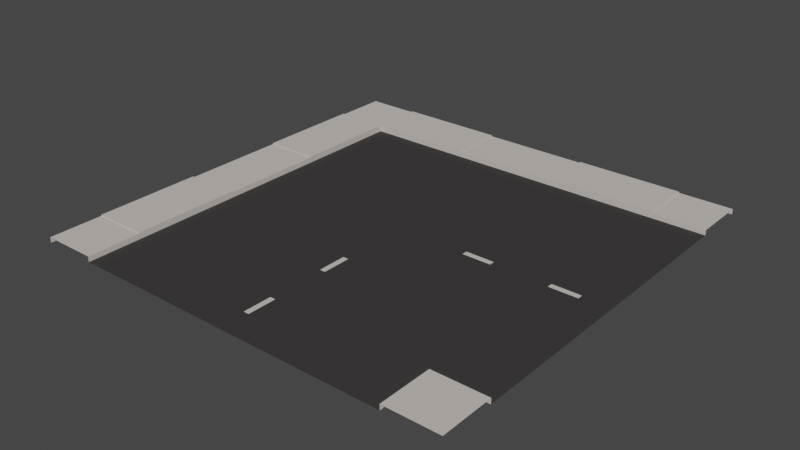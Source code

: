 # Source: Street_Turn.blend  (saved by Blender 3.0.42; exported with 4.5.12 LTS)
import bpy
from mathutils import Matrix  # noqa: F401  (used for matrix-valued properties, if any)

bpy.ops.wm.read_factory_settings(use_empty=True)
scene = bpy.context.scene
scene.name = 'Scene'

# ---- collections
col_collection = bpy.data.collections.new('Collection'); scene.collection.children.link(col_collection)

# ---- images (referenced by path relative to the original .blend; pixels are not part of the script)
import os
ASSET_DIR = os.environ.get("B2B_ASSET_DIR", "")  # directory of the original .blend (textures are referenced by path, not embedded)
HERE = os.path.dirname(os.path.abspath(__file__))  # packed textures are extracted next to this script under _unpacked/

def load_image(name, relpath, width, height, colorspace="sRGB"):
    """Load a texture the original file referenced (path relative to the .blend, or extracted next to this script)."""
    p = next((c for c in (os.path.join(HERE, relpath), os.path.join(ASSET_DIR, relpath)) if relpath and os.path.exists(c)), "")
    if p:
        img = bpy.data.images.load(p, check_existing=True)
        img.name = name
    else:  # same state as the original file: an image datablock whose file is absent (Cycles renders it pink)
        img = bpy.data.images.new(name, width, height)
        img.source = "FILE"
        img.filepath = "//" + (relpath or name)
    img.colorspace_settings.name = colorspace
    return img
img_zombie_atlas_png = load_image('Zombie_Atlas.png', '_unpacked/Zombie_Atlas.561105dc.png', 512, 512, 'sRGB')

# ---- materials (node trees are filled in below, after node groups)
mat_atlas = bpy.data.materials.new('Atlas')
mat_atlas.alpha_threshold = 0.0
mat_atlas.use_transparent_shadow = False
mat_atlas.roughness = 0.5

# ---- material node trees
mat_atlas.use_nodes = True; mat_atlas.node_tree.nodes.clear()
_N = mat_atlas.node_tree.nodes; _L = mat_atlas.node_tree.links
n0 = _N.new('ShaderNodeOutputMaterial'); n0.name = 'Material Output'; n0.location = (300, 300)
n1 = _N.new('ShaderNodeBsdfPrincipled'); n1.name = 'Principled BSDF'; n1.location = (10, 300)
n1.width = 150
n1.subsurface_method = 'BURLEY'
n1.inputs[2].default_value = 0.8763
n1.inputs[3].default_value = 1.45
n1.inputs[9].default_value = (1.0, 1.0, 1.0)
n1.inputs[13].default_value = 0.0
n1.inputs[27].default_value = (0.0, 0.0, 0.0, 1.0)
n1.inputs[28].default_value = 1.0
n2 = _N.new('ShaderNodeTexImage'); n2.name = 'Image Texture'; n2.location = (-180, 300)
n2.width = 140
n2.image = img_zombie_atlas_png
_L.new(n1.outputs[0], n0.inputs[0])
_L.new(n2.outputs[0], n1.inputs[0])
n0.is_active_output = True

# ---- world
world_world = bpy.data.worlds.new('World'); scene.world = world_world
world_world.use_nodes = True; world_world.node_tree.nodes.clear()
_N = world_world.node_tree.nodes; _L = world_world.node_tree.links
n0 = _N.new('ShaderNodeOutputWorld'); n0.name = 'World Output'; n0.location = (300, 300)
n1 = _N.new('ShaderNodeBackground'); n1.name = 'Background'; n1.location = (10, 300)
n1.inputs[0].default_value = (0.05088, 0.05088, 0.05088, 1.0)
_L.new(n1.outputs[0], n0.inputs[0])
n0.is_active_output = True
world_world.color = (0.05088, 0.05088, 0.05088)
world_world.use_sun_shadow = False
world_world.sun_shadow_jitter_overblur = 0.0

# ---- meshes
me_cube_041 = bpy.data.meshes.new('Cube.041')
me_cube_041.from_pydata([(-4.0, 4.0, 0.0), (4.0, 4.0, 0.0), (4.0, 3.0, 0.0), (4.0, 4.0, 0.1), (-4.0, 4.0, 0.1), (-4.0, 3.0, 0.1), (4.0, 3.0, 0.1), (4.0, 2.8, 0.0), (1.333, 0.05, 0.001205), (1.867, 0.05, 0.001205), (2.933, 0.05, 0.001205), (3.467, 0.05, 0.001205), (3.0, 4.0, 0.0), (2.0, 4.0, 0.0), (1.0, 4.0, 0.0), (1.748e-07, 4.0, 0.0), (-1.0, 4.0, 0.0), (-2.0, 4.0, 0.0), (-3.0, 4.0, 0.0), (-3.0, 3.0, 0.0), (-2.0, 3.0, 0.0), (-1.0, 3.0, 0.0), (1.311e-07, 3.0, 0.0), (1.0, 3.0, 0.0), (2.0, 3.0, 0.0), (3.0, 3.0, 0.0), (3.0, 4.0, 0.1), (2.0, 4.0, 0.1), (1.0, 4.0, 0.1), (1.748e-07, 4.0, 0.1), (-1.0, 4.0, 0.1), (-2.0, 4.0, 0.1), (-3.0, 4.0, 0.1), (-3.0, 3.0, 0.1), (-2.0, 3.0, 0.1), (-1.0, 3.0, 0.1), (1.311e-07, 3.0, 0.1), (1.0, 3.0, 0.1), (2.0, 3.0, 0.1), (3.0, 3.0, 0.1), (3.0, 2.8, 0.0), (2.0, 2.8, 0.0), (1.0, 2.8, 0.0), (1.224e-07, 2.8, 0.0), (-1.0, 2.8, 0.0), (-2.0, 2.8, 0.0), (-2.8, 2.8, 0.0), (3.0, 4.0, 0.12), (2.0, 4.0, 0.12), (1.0, 4.0, 0.12), (-1.0, 4.0, 0.12), (-2.0, 4.0, 0.12), (-3.0, 4.0, 0.12), (-2.0, 3.0, 0.12), (-1.0, 3.0, 0.12), (1.0, 3.0, 0.12), (2.0, 3.0, 0.12), (3.0, 3.0, 0.12), (4.0, -1.748e-07, 0.0), (4.0, -2.8, 0.0), (1.333, -0.05, 0.001205), (1.867, -0.05, 0.001205), (2.933, -0.05, 0.001205), (3.467, -0.05, 0.001205), (1.333, -5.828e-08, 0.001205), (1.867, -8.159e-08, 0.001205), (2.933, -1.282e-07, 0.001205), (3.467, -1.515e-07, 0.001205), (0.0, 0.0, 0.0), (1.0, -4.371e-08, 0.0), (2.0, -8.742e-08, 0.0), (3.0, -1.311e-07, 0.0), (-1.224e-07, -2.8, 0.0), (4.0, -3.0, 0.0), (3.0, -4.0, 0.0), (4.0, -4.0, 0.1), (3.0, -4.0, 0.1), (2.8, -4.0, 0.0), (0.05, -1.333, 0.001205), (0.05, -1.867, 0.001205), (0.05, -2.933, 0.001205), (0.05, -3.467, 0.001205), (3.0, -3.0, 0.0), (4.0, -3.0, 0.1), (3.0, -3.0, 0.1), (2.8, -2.8, 0.0), (-4.0, -4.0, 0.0), (-1.303e-06, -4.0, 0.0), (-3.0, -4.0, 0.0), (-4.0, -4.0, 0.1), (-3.0, -4.0, 0.1), (-2.8, -4.0, 0.0), (-0.05, -1.333, 0.001205), (-0.05, -1.867, 0.001205), (-0.05, -2.933, 0.001205), (-0.05, -3.467, 0.001205), (-4.345e-07, -1.333, 0.001205), (-6.082e-07, -1.867, 0.001205), (-9.558e-07, -2.933, 0.001205), (-1.13e-06, -3.467, 0.001205), (-4.0, -3.0, 0.0), (-4.0, -2.0, 0.0), (-4.0, -1.0, 0.0), (-4.0, 1.303e-06, 0.0), (-4.0, 1.0, 0.0), (-4.0, 2.0, 0.0), (-4.0, 3.0, 0.0), (-3.0, 2.0, 0.0), (-3.0, 1.0, 0.0), (-3.0, 9.775e-07, 0.0), (-3.0, -1.0, 0.0), (-3.0, -2.0, 0.0), (-3.0, -3.0, 0.0), (-4.0, -3.0, 0.1), (-4.0, -2.0, 0.1), (-4.0, -1.0, 0.1), (-4.0, 1.303e-06, 0.1), (-4.0, 1.0, 0.1), (-4.0, 2.0, 0.1), (-3.0, 2.0, 0.1), (-3.0, 1.0, 0.1), (-3.0, 9.775e-07, 0.1), (-3.0, -1.0, 0.1), (-3.0, -2.0, 0.1), (-3.0, -3.0, 0.1), (-2.8, -3.0, 0.0), (-2.8, -2.0, 0.0), (-2.8, -1.0, 0.0), (-2.8, 9.124e-07, 0.0), (-2.8, 1.0, 0.0), (-2.8, 2.0, 0.0), (-4.0, -3.0, 0.12), (-4.0, -2.0, 0.12), (-4.0, -1.0, 0.12), (-4.0, 1.0, 0.12), (-4.0, 2.0, 0.12), (-4.0, 3.0, 0.12), (-3.0, 3.0, 0.12), (-3.0, 2.0, 0.12), (-3.0, 1.0, 0.12), (-3.0, -1.0, 0.12), (-3.0, -2.0, 0.12), (-3.0, -3.0, 0.12)], [], [(32, 4, 5, 33), (12, 26, 3, 1), (11, 10, 66, 67), (9, 8, 64, 65), (58, 7, 40, 71), (71, 40, 41, 70), (70, 41, 42, 69), (69, 42, 43, 68), (68, 43, 44), (68, 44, 45), (68, 129, 128), (0, 4, 32, 18), (18, 32, 31, 17), (17, 31, 30, 16), (16, 30, 29, 15), (15, 29, 28, 14), (14, 28, 27, 13), (13, 27, 26, 12), (3, 26, 39, 6), (32, 33, 137, 52), (28, 37, 55, 49), (28, 29, 36, 37), (29, 30, 35, 36), (38, 39, 57, 56), (31, 32, 52, 51), (2, 6, 39, 25), (25, 39, 38, 24), (24, 38, 37, 23), (23, 37, 36, 22), (22, 36, 35, 21), (21, 35, 34, 20), (20, 34, 33, 19), (7, 2, 25, 40), (40, 25, 24, 41), (41, 24, 23, 42), (42, 23, 22, 43), (43, 22, 21, 44), (44, 21, 20, 45), (45, 20, 19, 46), (47, 48, 56, 57), (48, 49, 55, 56), (50, 51, 53, 54), (51, 52, 137, 53), (26, 27, 48, 47), (39, 26, 47, 57), (33, 34, 53, 137), (35, 30, 50, 54), (30, 31, 51, 50), (37, 38, 56, 55), (27, 28, 49, 48), (34, 35, 54, 53), (63, 67, 66, 62), (61, 65, 64, 60), (58, 71, 85, 59), (70, 69, 72), (69, 68, 72), (81, 80, 98, 99), (79, 78, 96, 97), (87, 77, 85, 72), (75, 83, 84, 76), (74, 76, 84, 82), (77, 74, 82, 85), (73, 82, 84, 83), (100, 86, 89, 113), (95, 99, 98, 94), (93, 97, 96, 92), (87, 72, 125, 91), (72, 68, 126, 125), (68, 127, 126), (68, 128, 127), (106, 105, 118, 5), (105, 104, 117, 118), (104, 103, 116, 117), (103, 102, 115, 116), (102, 101, 114, 115), (101, 100, 113, 114), (89, 90, 124, 113), (115, 133, 140, 122), (115, 122, 121, 116), (116, 121, 120, 117), (123, 141, 142, 124), (118, 135, 136, 5), (88, 112, 124, 90), (112, 111, 123, 124), (111, 110, 122, 123), (110, 109, 121, 122), (109, 108, 120, 121), (108, 107, 119, 120), (107, 19, 33, 119), (91, 125, 112, 88), (125, 126, 111, 112), (126, 127, 110, 111), (127, 128, 109, 110), (128, 129, 108, 109), (129, 130, 107, 108), (130, 46, 19, 107), (131, 142, 141, 132), (132, 141, 140, 133), (134, 139, 138, 135), (135, 138, 137, 136), (113, 131, 132, 114), (124, 142, 131, 113), (33, 137, 138, 119), (120, 139, 134, 117), (117, 134, 135, 118), (122, 140, 141, 123), (114, 132, 133, 115), (119, 138, 139, 120), (85, 82, 73, 59), (85, 71, 70, 72), (129, 68, 130), (130, 68, 45), (45, 46, 130), (5, 4, 0, 106), (5, 136, 137, 33)])
_uv = me_cube_041.uv_layers.new(name='UVMap')
_uv.uv.foreach_set('vector', [0.04352, 0.04968, 0.04352, 0.04968, 0.04352, 0.04968, 0.04352, 0.04968, 0.04352, 0.04968, 0.04352, 0.04968, 0.04352, 0.04968, 0.04352, 0.04968, 0.04352, 0.04968, 0.04352, 0.04968, 0.04352, 0.04968, 0.04352, 0.04968, 0.04352, 0.04968, 0.04352, 0.04968, 0.04352, 0.04968, 0.04352, 0.04968, 0.01523, 0.04845, 0.01523, 0.04845, 0.01523, 0.04845, 0.01523, 0.04845, 0.01523, 0.04845, 0.01523, 0.04845, 0.01523, 0.04845, 0.01523, 0.04845, 0.01523, 0.04845, 0.01523, 0.04845, 0.01523, 0.04845, 0.01523, 0.04845, 0.01523, 0.04845, 0.01523, 0.04845, 0.01523, 0.04845, 0.01523, 0.04845, 0.01523, 0.04845, 0.01523, 0.04845, 0.01523, 0.04845, 0.01523, 0.04845, 0.01523, 0.04845, 0.01523, 0.04845, 0.01523, 0.04845, 0.01523, 0.04845, 0.01523, 0.04845, 0.04352, 0.04968, 0.04352, 0.04968, 0.04352, 0.04968, 0.04352, 0.04968, 0.04352, 0.04968, 0.04352, 0.04968, 0.04352, 0.04968, 0.04352, 0.04968, 0.04352, 0.04968, 0.04352, 0.04968, 0.04352, 0.04968, 0.04352, 0.04968, 0.04352, 0.04968, 0.04352, 0.04968, 0.04352, 0.04968, 0.04352, 0.04968, 0.04352, 0.04968, 0.04352, 0.04968, 0.04352, 0.04968, 0.04352, 0.04968, 0.04352, 0.04968, 0.04352, 0.04968, 0.04352, 0.04968, 0.04352, 0.04968, 0.04352, 0.04968, 0.04352, 0.04968, 0.04352, 0.04968, 0.04352, 0.04968, 0.04352, 0.04968, 0.04352, 0.04968, 0.04352, 0.04968, 0.04352, 0.04968, 0.04352, 0.04968, 0.04352, 0.04968, 0.04352, 0.04968, 0.04352, 0.04968, 0.04352, 0.04968, 0.04352, 0.04968, 0.04352, 0.04968, 0.04352, 0.04968, 0.04352, 0.04968, 0.04352, 0.04968, 0.04352, 0.04968, 0.04352, 0.04968, 0.04352, 0.04968, 0.04352, 0.04968, 0.04352, 0.04968, 0.04352, 0.04968, 0.04352, 0.04968, 0.04352, 0.04968, 0.04352, 0.04968, 0.04352, 0.04968, 0.04352, 0.04968, 0.04352, 0.04968, 0.04352, 0.04968, 0.04352, 0.04968, 0.04352, 0.04968, 0.04352, 0.04968, 0.04352, 0.04968, 0.04352, 0.04968, 0.04352, 0.04968, 0.04352, 0.04968, 0.04352, 0.04968, 0.04352, 0.04968, 0.04352, 0.04968, 0.04352, 0.04968, 0.04352, 0.04968, 0.04352, 0.04968, 0.04352, 0.04968, 0.04352, 0.04968, 0.04352, 0.04968, 0.04352, 0.04968, 0.04352, 0.04968, 0.04352, 0.04968, 0.04352, 0.04968, 0.04352, 0.04968, 0.04352, 0.04968, 0.04352, 0.04968, 0.04352, 0.04968, 0.04352, 0.04968, 0.04352, 0.04968, 0.04352, 0.04968, 0.04352, 0.04968, 0.04352, 0.04968, 0.07921, 0.04968, 0.07921, 0.04968, 0.07921, 0.04968, 0.07921, 0.04968, 0.07921, 0.04968, 0.07921, 0.04968, 0.07921, 0.04968, 0.07921, 0.04968, 0.07921, 0.04968, 0.07921, 0.04968, 0.07921, 0.04968, 0.07921, 0.04968, 0.07921, 0.04968, 0.07921, 0.04968, 0.07921, 0.04968, 0.07921, 0.04968, 0.07921, 0.04968, 0.07921, 0.04968, 0.07921, 0.04968, 0.07921, 0.04968, 0.07921, 0.04968, 0.07921, 0.04968, 0.07921, 0.04968, 0.07921, 0.04968, 0.07921, 0.04968, 0.07921, 0.04968, 0.07921, 0.04968, 0.07921, 0.04968, 0.04352, 0.04968, 0.04352, 0.04968, 0.04352, 0.04968, 0.04352, 0.04968, 0.04352, 0.04968, 0.04352, 0.04968, 0.04352, 0.04968, 0.04352, 0.04968, 0.04352, 0.04968, 0.04352, 0.04968, 0.04352, 0.04968, 0.04352, 0.04968, 0.04352, 0.04968, 0.04352, 0.04968, 0.04352, 0.04968, 0.04352, 0.04968, 0.04352, 0.04968, 0.04352, 0.04968, 0.04352, 0.04968, 0.04352, 0.04968, 0.04352, 0.04968, 0.04352, 0.04968, 0.04352, 0.04968, 0.04352, 0.04968, 0.04352, 0.04968, 0.04352, 0.04968, 0.04352, 0.04968, 0.04352, 0.04968, 0.04352, 0.04968, 0.04352, 0.04968, 0.04352, 0.04968, 0.04352, 0.04968, 0.04352, 0.04968, 0.04352, 0.04968, 0.04352, 0.04968, 0.04352, 0.04968, 0.04352, 0.04968, 0.04352, 0.04968, 0.04352, 0.04968, 0.04352, 0.04968, 0.04352, 0.04968, 0.04352, 0.04968, 0.04352, 0.04968, 0.04352, 0.04968, 0.04352, 0.04968, 0.04352, 0.04968, 0.04352, 0.04968, 0.04352, 0.04968, 0.04352, 0.04968, 0.04352, 0.04968, 0.04352, 0.04968, 0.04352, 0.04968, 0.04352, 0.04968, 0.04352, 0.04968, 0.04352, 0.04968, 0.04352, 0.04968, 0.01523, 0.04845, 0.01523, 0.04845, 0.01523, 0.04845, 0.01523, 0.04845, 0.01523, 0.04845, 0.01523, 0.04845, 0.01523, 0.04845, 0.01523, 0.04845, 0.01523, 0.04845, 0.01523, 0.04845, 0.04352, 0.04968, 0.04352, 0.04968, 0.04352, 0.04968, 0.04352, 0.04968, 0.04352, 0.04968, 0.04352, 0.04968, 0.04352, 0.04968, 0.04352, 0.04968, 0.01523, 0.04845, 0.01523, 0.04845, 0.01523, 0.04845, 0.01523, 0.04845, 0.04352, 0.04968, 0.04352, 0.04968, 0.04352, 0.04968, 0.04352, 0.04968, 0.04352, 0.04968, 0.04352, 0.04968, 0.04352, 0.04968, 0.04352, 0.04968, 0.07921, 0.04968, 0.07921, 0.04968, 0.07921, 0.04968, 0.07921, 0.04968, 0.04352, 0.04968, 0.04352, 0.04968, 0.04352, 0.04968, 0.04352, 0.04968, 0.04352, 0.04968, 0.04352, 0.04968, 0.04352, 0.04968, 0.04352, 0.04968, 0.04352, 0.04968, 0.04352, 0.04968, 0.04352, 0.04968, 0.04352, 0.04968, 0.04352, 0.04968, 0.04352, 0.04968, 0.04352, 0.04968, 0.04352, 0.04968, 0.01523, 0.04845, 0.01523, 0.04845, 0.01523, 0.04845, 0.01523, 0.04845, 0.01523, 0.04845, 0.01523, 0.04845, 0.01523, 0.04845, 0.01523, 0.04845, 0.01523, 0.04845, 0.01523, 0.04845, 0.01523, 0.04845, 0.01523, 0.04845, 0.01523, 0.04845, 0.01523, 0.04845, 0.04352, 0.04968, 0.04352, 0.04968, 0.04352, 0.04968, 0.04352, 0.04968, 0.04352, 0.04968, 0.04352, 0.04968, 0.04352, 0.04968, 0.04352, 0.04968, 0.04352, 0.04968, 0.04352, 0.04968, 0.04352, 0.04968, 0.04352, 0.04968, 0.04352, 0.04968, 0.04352, 0.04968, 0.04352, 0.04968, 0.04352, 0.04968, 0.04352, 0.04968, 0.04352, 0.04968, 0.04352, 0.04968, 0.04352, 0.04968, 0.04352, 0.04968, 0.04352, 0.04968, 0.04352, 0.04968, 0.04352, 0.04968, 0.04352, 0.04968, 0.04352, 0.04968, 0.04352, 0.04968, 0.04352, 0.04968, 0.04352, 0.04968, 0.04352, 0.04968, 0.04352, 0.04968, 0.04352, 0.04968, 0.04352, 0.04968, 0.04352, 0.04968, 0.04352, 0.04968, 0.04352, 0.04968, 0.04352, 0.04968, 0.04352, 0.04968, 0.04352, 0.04968, 0.04352, 0.04968, 0.04352, 0.04968, 0.04352, 0.04968, 0.04352, 0.04968, 0.04352, 0.04968, 0.04352, 0.04968, 0.04352, 0.04968, 0.04352, 0.04968, 0.04352, 0.04968, 0.04352, 0.04968, 0.04352, 0.04968, 0.04352, 0.04968, 0.04352, 0.04968, 0.04352, 0.04968, 0.04352, 0.04968, 0.04352, 0.04968, 0.04352, 0.04968, 0.04352, 0.04968, 0.04352, 0.04968, 0.04352, 0.04968, 0.04352, 0.04968, 0.04352, 0.04968, 0.04352, 0.04968, 0.04352, 0.04968, 0.04352, 0.04968, 0.04352, 0.04968, 0.04352, 0.04968, 0.04352, 0.04968, 0.04352, 0.04968, 0.04352, 0.04968, 0.04352, 0.04968, 0.04352, 0.04968, 0.04352, 0.04968, 0.04352, 0.04968, 0.04352, 0.04968, 0.04352, 0.04968, 0.04352, 0.04968, 0.07921, 0.04968, 0.07921, 0.04968, 0.07921, 0.04968, 0.07921, 0.04968, 0.07921, 0.04968, 0.07921, 0.04968, 0.07921, 0.04968, 0.07921, 0.04968, 0.07921, 0.04968, 0.07921, 0.04968, 0.07921, 0.04968, 0.07921, 0.04968, 0.07921, 0.04968, 0.07921, 0.04968, 0.07921, 0.04968, 0.07921, 0.04968, 0.07921, 0.04968, 0.07921, 0.04968, 0.07921, 0.04968, 0.07921, 0.04968, 0.07921, 0.04968, 0.07921, 0.04968, 0.07921, 0.04968, 0.07921, 0.04968, 0.07921, 0.04968, 0.07921, 0.04968, 0.07921, 0.04968, 0.07921, 0.04968, 0.04352, 0.04968, 0.04352, 0.04968, 0.04352, 0.04968, 0.04352, 0.04968, 0.04352, 0.04968, 0.04352, 0.04968, 0.04352, 0.04968, 0.04352, 0.04968, 0.04352, 0.04968, 0.04352, 0.04968, 0.04352, 0.04968, 0.04352, 0.04968, 0.04352, 0.04968, 0.04352, 0.04968, 0.04352, 0.04968, 0.04352, 0.04968, 0.04352, 0.04968, 0.04352, 0.04968, 0.04352, 0.04968, 0.04352, 0.04968, 0.04352, 0.04968, 0.04352, 0.04968, 0.04352, 0.04968, 0.04352, 0.04968, 0.04352, 0.04968, 0.04352, 0.04968, 0.04352, 0.04968, 0.04352, 0.04968, 0.04352, 0.04968, 0.04352, 0.04968, 0.04352, 0.04968, 0.04352, 0.04968, 0.04352, 0.04968, 0.04352, 0.04968, 0.04352, 0.04968, 0.04352, 0.04968, 0.04352, 0.04968, 0.04352, 0.04968, 0.04352, 0.04968, 0.04352, 0.04968, 0.04352, 0.04968, 0.04352, 0.04968, 0.04352, 0.04968, 0.04352, 0.04968, 0.04352, 0.04968, 0.04352, 0.04968, 0.04352, 0.04968, 0.04352, 0.04968, 0.07921, 0.04968, 0.07921, 0.04968, 0.07921, 0.04968, 0.07921, 0.04968, 0.01523, 0.04845, 0.01523, 0.04845, 0.01523, 0.04845, 0.01523, 0.04845, 0.01523, 0.04845, 0.01523, 0.04845, 0.01523, 0.04845, 0.01523, 0.04845, 0.01523, 0.04845, 0.01523, 0.04845, 0.01523, 0.04845, 0.01523, 0.04845, 0.01523, 0.04845, 0.04352, 0.04968, 0.04352, 0.04968, 0.04352, 0.04968, 0.04352, 0.04968, 0.04352, 0.04968, 0.04352, 0.04968, 0.04352, 0.04968, 0.04352, 0.04968])
me_cube_041.materials.append(mat_atlas)
me_cube_041.use_remesh_preserve_volume = False
me_cube_041.use_remesh_preserve_attributes = False
me_cube_041.use_mirror_vertex_groups = False
me_cube_041.update()

# ---- objects
ob_street_turn = bpy.data.objects.new('Street_Turn', me_cube_041)

# ---- transforms, parenting, visibility, modifiers, constraints
ob_street_turn.location = (0.0, 0.0, 0.0)
ob_street_turn.lineart.crease_threshold = 0.0

# ---- collection membership
col_collection.objects.link(ob_street_turn)

# ---- scene / render settings (as saved in the file)
scene.frame_start = 1; scene.frame_end = 250; scene.frame_set(1)
scene.render.engine = 'BLENDER_EEVEE_NEXT'
scene.cycles.sampling_pattern = 'TABULATED_SOBOL'
scene.cycles.use_light_tree = False
scene.view_settings.view_transform = 'Filmic'
bpy.context.view_layer.update()

# ---- added for rendering (the .blend has no active camera and no usable light): camera, sun
cam_auto = bpy.data.cameras.new('AutoCamera')
cam_auto.lens = 50.0
cam_auto.sensor_width = 36.0
cam_auto.clip_end = 1000.0
ob_auto_camera = bpy.data.objects.new('AutoCamera', cam_auto)
scene.collection.objects.link(ob_auto_camera)
ob_auto_camera.location = (10.4683, -12.562, 8.43465)
ob_auto_camera.rotation_euler = (1.09748, -7.21219e-08, 0.694738)
scene.camera = ob_auto_camera
light_auto_sun = bpy.data.lights.new('AutoSun', 'SUN')
light_auto_sun.energy = 3.0
light_auto_sun.angle = 0.0523599
ob_auto_sun = bpy.data.objects.new('AutoSun', light_auto_sun)
scene.collection.objects.link(ob_auto_sun)
ob_auto_sun.rotation_euler = (0.872665, 0.174533, 0.523599)
bpy.context.view_layer.update()
